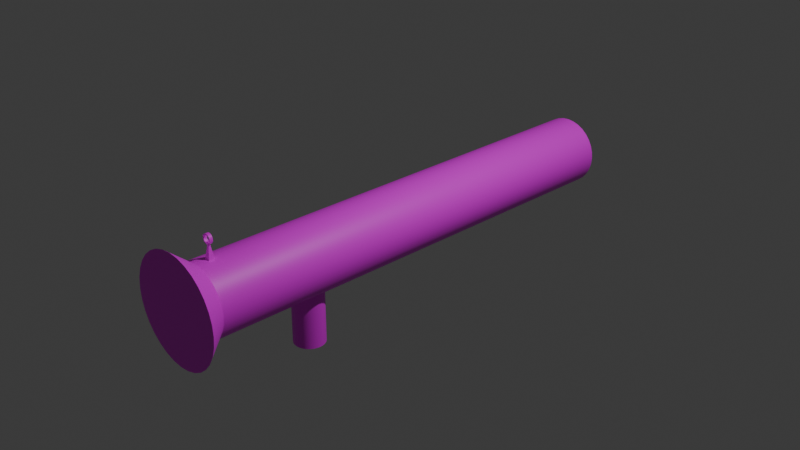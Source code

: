 # Source: launcher.blend  (saved by Blender 4.5.90; exported with 4.5.12 LTS)
import bpy
from mathutils import Matrix  # noqa: F401  (used for matrix-valued properties, if any)

bpy.ops.wm.read_factory_settings(use_empty=True)
scene = bpy.context.scene
scene.name = 'Scene'

# ---- collections
col_collection = bpy.data.collections.new('Collection'); scene.collection.children.link(col_collection)

# ---- images (referenced by path relative to the original .blend; pixels are not part of the script)
import os
ASSET_DIR = os.environ.get("B2B_ASSET_DIR", "")  # directory of the original .blend (textures are referenced by path, not embedded)
HERE = os.path.dirname(os.path.abspath(__file__))  # packed textures are extracted next to this script under _unpacked/

def load_image(name, relpath, width, height, colorspace="sRGB"):
    """Load a texture the original file referenced (path relative to the .blend, or extracted next to this script)."""
    p = next((c for c in (os.path.join(HERE, relpath), os.path.join(ASSET_DIR, relpath)) if relpath and os.path.exists(c)), "")
    if p:
        img = bpy.data.images.load(p, check_existing=True)
        img.name = name
    else:  # same state as the original file: an image datablock whose file is absent (Cycles renders it pink)
        img = bpy.data.images.new(name, width, height)
        img.source = "FILE"
        img.filepath = "//" + (relpath or name)
    img.colorspace_settings.name = colorspace
    return img
img_untitled_002 = load_image('Untitled.002', '', 512, 512, 'sRGB')
img_untitled = load_image('Untitled', '', 1, 1, 'sRGB')

# ---- materials (node trees are filled in below, after node groups)
mat_material_001 = bpy.data.materials.new('Material.001')
mat_material_003 = bpy.data.materials.new('Material.003')

# ---- node groups
ng_smooth_by_angle = bpy.data.node_groups.new('Smooth by Angle', 'GeometryNodeTree')
_s = ng_smooth_by_angle.interface.new_socket(name='Mesh', in_out='OUTPUT', socket_type='NodeSocketGeometry')
_s = ng_smooth_by_angle.interface.new_socket(name='Mesh', in_out='INPUT', socket_type='NodeSocketGeometry')
_s = ng_smooth_by_angle.interface.new_socket(name='Angle', in_out='INPUT', socket_type='NodeSocketFloat')
_s.subtype = 'ANGLE'
_s.default_value = 0.5236
_s.min_value = 0.0
_s.max_value = 3.142
_s.description = 'Maximum face angle for smooth edges'
_s = ng_smooth_by_angle.interface.new_socket(name='Ignore Sharpness', in_out='INPUT', socket_type='NodeSocketBool')
_s.force_non_field = True
ng_smooth_by_angle.description = 'Set the sharpness of mesh edges based on the angle between the neighboring faces'
ng_smooth_by_angle.is_modifier = True
_N = ng_smooth_by_angle.nodes; _L = ng_smooth_by_angle.links
n0 = _N.new('GeometryNodeSetShadeSmooth'); n0.name = 'Set Shade Smooth'; n0.location = (120, -80)
n0.domain = 'EDGE'
n1 = _N.new('GeometryNodeSetShadeSmooth'); n1.name = 'Set Shade Smooth.001'; n1.location = (300, -80)
n2 = _N.new('NodeGroupOutput'); n2.name = 'Group Output'; n2.location = (480, -80)
n3 = _N.new('GeometryNodeInputMeshEdgeAngle'); n3.name = 'Edge Angle'; n3.location = (-440, -240)
n4 = _N.new('NodeGroupInput'); n4.name = 'Group Input'; n4.location = (-80, -80)
n5 = _N.new('GeometryNodeInputEdgeSmooth'); n5.name = 'Is Edge Smooth'; n5.location = (-260, -120)
n6 = _N.new('GeometryNodeInputShadeSmooth'); n6.name = 'Is Shade Smooth'; n6.location = (-440, -397)
n7 = _N.new('FunctionNodeCompare'); n7.name = 'Compare'; n7.location = (-260, -260)
n7.operation = 'LESS_EQUAL'
n7.inputs[6].default_value = (0.0, 0.0, 0.0, 0.0)
n7.inputs[7].default_value = (0.0, 0.0, 0.0, 0.0)
n8 = _N.new('FunctionNodeBooleanMath'); n8.name = 'Boolean Math.001'; n8.location = (-80, -260)
n9 = _N.new('NodeGroupInput'); n9.name = 'Group Input.001'; n9.location = (-440, -329)
n10 = _N.new('NodeGroupInput'); n10.name = 'Group Input.002'; n10.location = (-259, -189)
n11 = _N.new('FunctionNodeBooleanMath'); n11.name = 'Boolean Math'; n11.location = (-80, -149)
n11.operation = 'OR'
n12 = _N.new('FunctionNodeBooleanMath'); n12.name = 'Boolean Math.002'; n12.location = (-260, -380)
n12.operation = 'OR'
n13 = _N.new('NodeGroupInput'); n13.name = 'Group Input.003'; n13.location = (-440, -460)
_L.new(n3.outputs[0], n7.inputs[0])
_L.new(n1.outputs[0], n2.inputs[0])
_L.new(n9.outputs[1], n7.inputs[1])
_L.new(n7.outputs[0], n8.inputs[0])
_L.new(n4.outputs[0], n0.inputs[0])
_L.new(n0.outputs[0], n1.inputs[0])
_L.new(n8.outputs[0], n0.inputs[2])
_L.new(n10.outputs[2], n11.inputs[1])
_L.new(n5.outputs[0], n11.inputs[0])
_L.new(n11.outputs[0], n0.inputs[1])
_L.new(n13.outputs[2], n12.inputs[1])
_L.new(n6.outputs[0], n12.inputs[0])
_L.new(n12.outputs[0], n8.inputs[1])
n2.is_active_output = True

# ---- material node trees
mat_material_001.use_nodes = True; mat_material_001.node_tree.nodes.clear()
_N = mat_material_001.node_tree.nodes; _L = mat_material_001.node_tree.links
n0 = _N.new('ShaderNodeBsdfPrincipled'); n0.name = 'Principled BSDF'; n0.location = (-200, 100)
n1 = _N.new('ShaderNodeOutputMaterial'); n1.name = 'Material Output'; n1.location = (200, 100)
n2 = _N.new('ShaderNodeTexImage'); n2.name = 'Image Texture'; n2.location = (-655, 29)
n2.image = img_untitled_002
_L.new(n0.outputs[0], n1.inputs[0])
_L.new(n2.outputs[0], n0.inputs[0])
n1.is_active_output = True
mat_material_003.use_nodes = True; mat_material_003.node_tree.nodes.clear()
_N = mat_material_003.node_tree.nodes; _L = mat_material_003.node_tree.links
n0 = _N.new('ShaderNodeBsdfPrincipled'); n0.name = 'Principled BSDF'; n0.location = (-200, 100)
n1 = _N.new('ShaderNodeOutputMaterial'); n1.name = 'Material Output'; n1.location = (200, 100)
n2 = _N.new('ShaderNodeTexImage'); n2.name = 'Image Texture'; n2.location = (-694, 65)
n2.image = img_untitled
_L.new(n0.outputs[0], n1.inputs[0])
_L.new(n2.outputs[0], n0.inputs[0])
n1.is_active_output = True

# ---- world
world_world = bpy.data.worlds.new('World'); scene.world = world_world
world_world.use_nodes = True; world_world.node_tree.nodes.clear()
_N = world_world.node_tree.nodes; _L = world_world.node_tree.links
n0 = _N.new('ShaderNodeOutputWorld'); n0.name = 'World Output'; n0.location = (200, 100)
n1 = _N.new('ShaderNodeBackground'); n1.name = 'Background'; n1.location = (-200, 100)
n1.inputs[0].default_value = (0.05088, 0.05088, 0.05088, 1.0)
_L.new(n1.outputs[0], n0.inputs[0])
n0.is_active_output = True
world_world.color = (0.05088, 0.05088, 0.05088)
world_world.sun_shadow_jitter_overblur = 0.0

# ---- cameras
cam_camera = bpy.data.cameras.new('Camera')
cam_camera.clip_end = 100.0
cam_camera.ortho_scale = 7.314

# ---- lights
light_light = bpy.data.lights.new('Light', 'POINT')
light_light.energy = 1000.0
light_light.shadow_soft_size = 0.1

# ---- meshes
me_cylinder = bpy.data.meshes.new('Cylinder')
me_cylinder.from_pydata([(2.801e-08, 1.536, -1.0), (0.0, 1.0, 1.0), (0.2997, 1.507, -1.0), (0.1951, 0.9808, 1.0), (0.5878, 1.419, -1.0), (0.3827, 0.9239, 1.0), (0.8534, 1.277, -1.0), (0.5556, 0.8315, 1.0), (1.086, 1.086, -1.0), (0.7071, 0.7071, 1.0), (1.277, 0.8534, -1.0), (0.8315, 0.5556, 1.0), (1.419, 0.5878, -1.0), (0.9239, 0.3827, 1.0), (1.507, 0.2997, -1.0), (0.9808, 0.1951, 1.0), (1.536, -7.033e-09, -1.0), (1.0, 0.0, 1.0), (1.507, -0.2997, -1.0), (0.9808, -0.1951, 1.0), (1.419, -0.5878, -1.0), (0.9239, -0.3827, 1.0), (1.277, -0.8534, -1.0), (0.8315, -0.5556, 1.0), (1.086, -1.086, -1.0), (0.7071, -0.7071, 1.0), (0.8534, -1.277, -1.0), (0.5556, -0.8315, 1.0), (0.5878, -1.419, -1.0), (0.3827, -0.9239, 1.0), (0.2997, -1.507, -1.0), (0.1951, -0.9808, 1.0), (2.801e-08, -1.536, -1.0), (0.0, -1.0, 1.0), (-0.2997, -1.507, -1.0), (-0.1951, -0.9808, 1.0), (-0.5878, -1.419, -1.0), (-0.3827, -0.9239, 1.0), (-0.8534, -1.277, -1.0), (-0.5556, -0.8315, 1.0), (-1.086, -1.086, -1.0), (-0.7071, -0.7071, 1.0), (-1.277, -0.8534, -1.0), (-0.8315, -0.5556, 1.0), (-1.419, -0.5878, -1.0), (-0.9239, -0.3827, 1.0), (-1.507, -0.2997, -1.0), (-0.9808, -0.1951, 1.0), (-1.536, -7.033e-09, -1.0), (-1.0, 0.0, 1.0), (-1.507, 0.2997, -1.0), (-0.9808, 0.1951, 1.0), (-1.419, 0.5878, -1.0), (-0.9239, 0.3827, 1.0), (-1.277, 0.8534, -1.0), (-0.8315, 0.5556, 1.0), (-1.086, 1.086, -1.0), (-0.7071, 0.7071, 1.0), (-0.8534, 1.277, -1.0), (-0.5556, 0.8315, 1.0), (-0.5878, 1.419, -1.0), (-0.3827, 0.9239, 1.0), (-0.2997, 1.507, -1.0), (-0.1951, 0.9808, 1.0), (0.0, 1.0, -0.9091), (0.1951, 0.9808, -0.9091), (0.3827, 0.9239, -0.9091), (0.5556, 0.8315, -0.9091), (0.7071, 0.7071, -0.9091), (0.8315, 0.5556, -0.9091), (0.9239, 0.3827, -0.9091), (0.9808, 0.1951, -0.9091), (1.0, 0.0, -0.9091), (0.9808, -0.1951, -0.9091), (0.9239, -0.3827, -0.9091), (0.8315, -0.5556, -0.9091), (0.7071, -0.7071, -0.9091), (0.5556, -0.8315, -0.9091), (0.3827, -0.9239, -0.9091), (0.1951, -0.9808, -0.9091), (0.0, -1.0, -0.9091), (-0.1951, -0.9808, -0.9091), (-0.3827, -0.9239, -0.9091), (-0.5556, -0.8315, -0.9091), (-0.7071, -0.7071, -0.9091), (-0.8315, -0.5556, -0.9091), (-0.9239, -0.3827, -0.9091), (-0.9808, -0.1951, -0.9091), (-1.0, 0.0, -0.9091), (-0.9808, 0.1951, -0.9091), (-0.9239, 0.3827, -0.9091), (-0.8315, 0.5556, -0.9091), (-0.7071, 0.7071, -0.9091), (-0.5556, 0.8315, -0.9091), (-0.3827, 0.9239, -0.9091), (-0.1951, 0.9808, -0.9091)], [], [(64, 1, 3, 65), (65, 3, 5, 66), (66, 5, 7, 67), (67, 7, 9, 68), (68, 9, 11, 69), (69, 11, 13, 70), (70, 13, 15, 71), (71, 15, 17, 72), (72, 17, 19, 73), (73, 19, 21, 74), (74, 21, 23, 75), (75, 23, 25, 76), (76, 25, 27, 77), (77, 27, 29, 78), (78, 29, 31, 79), (79, 31, 33, 80), (80, 33, 35, 81), (81, 35, 37, 82), (82, 37, 39, 83), (83, 39, 41, 84), (84, 41, 43, 85), (85, 43, 45, 86), (86, 45, 47, 87), (87, 47, 49, 88), (88, 49, 51, 89), (89, 51, 53, 90), (90, 53, 55, 91), (91, 55, 57, 92), (92, 57, 59, 93), (93, 59, 61, 94), (3, 1, 63, 61, 59, 57, 55, 53, 51, 49, 47, 45, 43, 41, 39, 37, 35, 33, 31, 29, 27, 25, 23, 21, 19, 17, 15, 13, 11, 9, 7, 5), (94, 61, 63, 95), (95, 63, 1, 64), (0, 2, 4, 6, 8, 10, 12, 14, 16, 18, 20, 22, 24, 26, 28, 30, 32, 34, 36, 38, 40, 42, 44, 46, 48, 50, 52, 54, 56, 58, 60, 62), (62, 95, 64, 0), (60, 94, 95, 62), (58, 93, 94, 60), (56, 92, 93, 58), (54, 91, 92, 56), (52, 90, 91, 54), (50, 89, 90, 52), (48, 88, 89, 50), (46, 87, 88, 48), (44, 86, 87, 46), (42, 85, 86, 44), (40, 84, 85, 42), (38, 83, 84, 40), (36, 82, 83, 38), (34, 81, 82, 36), (32, 80, 81, 34), (30, 79, 80, 32), (28, 78, 79, 30), (26, 77, 78, 28), (24, 76, 77, 26), (22, 75, 76, 24), (20, 74, 75, 22), (18, 73, 74, 20), (16, 72, 73, 18), (14, 71, 72, 16), (12, 70, 71, 14), (10, 69, 70, 12), (8, 68, 69, 10), (6, 67, 68, 8), (4, 66, 67, 6), (2, 65, 66, 4), (0, 64, 65, 2)])
me_cylinder.polygons.foreach_set('use_smooth', [True] * 66)
_uv = me_cylinder.uv_layers.new(name='UVMap')
_uv.uv.foreach_set('vector', [1.0, 0.5227, 1.0, 1.0, 0.9688, 1.0, 0.9688, 0.5227, 0.9688, 0.5227, 0.9688, 1.0, 0.9375, 1.0, 0.9375, 0.5227, 0.9375, 0.5227, 0.9375, 1.0, 0.9062, 1.0, 0.9062, 0.5227, 0.9062, 0.5227, 0.9062, 1.0, 0.875, 1.0, 0.875, 0.5227, 0.875, 0.5227, 0.875, 1.0, 0.8438, 1.0, 0.8438, 0.5227, 0.8438, 0.5227, 0.8438, 1.0, 0.8125, 1.0, 0.8125, 0.5227, 0.8125, 0.5227, 0.8125, 1.0, 0.7812, 1.0, 0.7812, 0.5227, 0.7812, 0.5227, 0.7812, 1.0, 0.75, 1.0, 0.75, 0.5227, 0.75, 0.5227, 0.75, 1.0, 0.7188, 1.0, 0.7188, 0.5227, 0.7188, 0.5227, 0.7188, 1.0, 0.6875, 1.0, 0.6875, 0.5227, 0.6875, 0.5227, 0.6875, 1.0, 0.6562, 1.0, 0.6562, 0.5227, 0.6562, 0.5227, 0.6562, 1.0, 0.625, 1.0, 0.625, 0.5227, 0.625, 0.5227, 0.625, 1.0, 0.5938, 1.0, 0.5938, 0.5227, 0.5938, 0.5227, 0.5938, 1.0, 0.5625, 1.0, 0.5625, 0.5227, 0.5625, 0.5227, 0.5625, 1.0, 0.5312, 1.0, 0.5312, 0.5227, 0.5312, 0.5227, 0.5312, 1.0, 0.5, 1.0, 0.5, 0.5227, 0.5, 0.5227, 0.5, 1.0, 0.4688, 1.0, 0.4688, 0.5227, 0.4688, 0.5227, 0.4688, 1.0, 0.4375, 1.0, 0.4375, 0.5227, 0.4375, 0.5227, 0.4375, 1.0, 0.4062, 1.0, 0.4062, 0.5227, 0.4062, 0.5227, 0.4062, 1.0, 0.375, 1.0, 0.375, 0.5227, 0.375, 0.5227, 0.375, 1.0, 0.3438, 1.0, 0.3438, 0.5227, 0.3438, 0.5227, 0.3438, 1.0, 0.3125, 1.0, 0.3125, 0.5227, 0.3125, 0.5227, 0.3125, 1.0, 0.2812, 1.0, 0.2812, 0.5227, 0.2812, 0.5227, 0.2812, 1.0, 0.25, 1.0, 0.25, 0.5227, 0.25, 0.5227, 0.25, 1.0, 0.2188, 1.0, 0.2188, 0.5227, 0.2188, 0.5227, 0.2188, 1.0, 0.1875, 1.0, 0.1875, 0.5227, 0.1875, 0.5227, 0.1875, 1.0, 0.1562, 1.0, 0.1562, 0.5227, 0.1562, 0.5227, 0.1562, 1.0, 0.125, 1.0, 0.125, 0.5227, 0.125, 0.5227, 0.125, 1.0, 0.09375, 1.0, 0.09375, 0.5227, 0.09375, 0.5227, 0.09375, 1.0, 0.0625, 1.0, 0.0625, 0.5227, 0.2968, 0.4854, 0.25, 0.49, 0.2032, 0.4854, 0.1582, 0.4717, 0.1167, 0.4496, 0.08029, 0.4197, 0.05045, 0.3833, 0.02827, 0.3418, 0.01461, 0.2968, 0.01, 0.25, 0.01461, 0.2032, 0.02827, 0.1582, 0.05045, 0.1167, 0.08029, 0.08029, 0.1167, 0.05045, 0.1582, 0.02827, 0.2032, 0.01461, 0.25, 0.01, 0.2968, 0.01461, 0.3418, 0.02827, 0.3833, 0.05045, 0.4197, 0.08029, 0.4496, 0.1167, 0.4717, 0.1582, 0.4854, 0.2032, 0.49, 0.25, 0.4854, 0.2968, 0.4717, 0.3418, 0.4496, 0.3833, 0.4197, 0.4197, 0.3833, 0.4496, 0.3418, 0.4717, 0.0625, 0.5227, 0.0625, 1.0, 0.03125, 1.0, 0.03125, 0.5227, 0.03125, 0.5227, 0.03125, 1.0, 0.0, 1.0, 0.0, 0.5227, 0.75, 0.49, 0.7968, 0.4854, 0.8418, 0.4717, 0.8833, 0.4496, 0.9197, 0.4197, 0.9496, 0.3833, 0.9717, 0.3418, 0.9854, 0.2968, 0.99, 0.25, 0.9854, 0.2032, 0.9717, 0.1582, 0.9496, 0.1167, 0.9197, 0.08029, 0.8833, 0.05045, 0.8418, 0.02827, 0.7968, 0.01461, 0.75, 0.01, 0.7032, 0.01461, 0.6582, 0.02827, 0.6167, 0.05045, 0.5803, 0.08029, 0.5504, 0.1167, 0.5283, 0.1582, 0.5146, 0.2032, 0.51, 0.25, 0.5146, 0.2968, 0.5283, 0.3418, 0.5504, 0.3833, 0.5803, 0.4197, 0.6167, 0.4496, 0.6582, 0.4717, 0.7032, 0.4854, 0.03125, 0.5, 0.03125, 0.5227, 0.0, 0.5227, 0.0, 0.5, 0.0625, 0.5, 0.0625, 0.5227, 0.03125, 0.5227, 0.03125, 0.5, 0.09375, 0.5, 0.09375, 0.5227, 0.0625, 0.5227, 0.0625, 0.5, 0.125, 0.5, 0.125, 0.5227, 0.09375, 0.5227, 0.09375, 0.5, 0.1562, 0.5, 0.1562, 0.5227, 0.125, 0.5227, 0.125, 0.5, 0.1875, 0.5, 0.1875, 0.5227, 0.1562, 0.5227, 0.1562, 0.5, 0.2188, 0.5, 0.2188, 0.5227, 0.1875, 0.5227, 0.1875, 0.5, 0.25, 0.5, 0.25, 0.5227, 0.2188, 0.5227, 0.2188, 0.5, 0.2812, 0.5, 0.2812, 0.5227, 0.25, 0.5227, 0.25, 0.5, 0.3125, 0.5, 0.3125, 0.5227, 0.2812, 0.5227, 0.2812, 0.5, 0.3438, 0.5, 0.3438, 0.5227, 0.3125, 0.5227, 0.3125, 0.5, 0.375, 0.5, 0.375, 0.5227, 0.3438, 0.5227, 0.3438, 0.5, 0.4062, 0.5, 0.4062, 0.5227, 0.375, 0.5227, 0.375, 0.5, 0.4375, 0.5, 0.4375, 0.5227, 0.4062, 0.5227, 0.4062, 0.5, 0.4688, 0.5, 0.4688, 0.5227, 0.4375, 0.5227, 0.4375, 0.5, 0.5, 0.5, 0.5, 0.5227, 0.4688, 0.5227, 0.4688, 0.5, 0.5312, 0.5, 0.5312, 0.5227, 0.5, 0.5227, 0.5, 0.5, 0.5625, 0.5, 0.5625, 0.5227, 0.5312, 0.5227, 0.5312, 0.5, 0.5938, 0.5, 0.5938, 0.5227, 0.5625, 0.5227, 0.5625, 0.5, 0.625, 0.5, 0.625, 0.5227, 0.5938, 0.5227, 0.5938, 0.5, 0.6562, 0.5, 0.6562, 0.5227, 0.625, 0.5227, 0.625, 0.5, 0.6875, 0.5, 0.6875, 0.5227, 0.6562, 0.5227, 0.6562, 0.5, 0.7188, 0.5, 0.7188, 0.5227, 0.6875, 0.5227, 0.6875, 0.5, 0.75, 0.5, 0.75, 0.5227, 0.7188, 0.5227, 0.7188, 0.5, 0.7812, 0.5, 0.7812, 0.5227, 0.75, 0.5227, 0.75, 0.5, 0.8125, 0.5, 0.8125, 0.5227, 0.7812, 0.5227, 0.7812, 0.5, 0.8438, 0.5, 0.8438, 0.5227, 0.8125, 0.5227, 0.8125, 0.5, 0.875, 0.5, 0.875, 0.5227, 0.8438, 0.5227, 0.8438, 0.5, 0.9062, 0.5, 0.9062, 0.5227, 0.875, 0.5227, 0.875, 0.5, 0.9375, 0.5, 0.9375, 0.5227, 0.9062, 0.5227, 0.9062, 0.5, 0.9688, 0.5, 0.9688, 0.5227, 0.9375, 0.5227, 0.9375, 0.5, 1.0, 0.5, 1.0, 0.5227, 0.9688, 0.5227, 0.9688, 0.5])
me_cylinder.materials.append(mat_material_001)
me_cylinder.update()
me_cube_001 = bpy.data.meshes.new('Cube.001')
me_cube_001.from_pydata([(-1.0, -1.0, -1.0), (0.0, 0.0, 1.0), (-1.0, 1.0, -1.0), (1.0, -1.0, -1.0), (1.0, 1.0, -1.0)], [], [(0, 1, 2), (2, 1, 4), (4, 1, 3), (3, 1, 0), (2, 4, 3, 0)])
_uv = me_cube_001.uv_layers.new(name='UVMap')
_uv.uv.foreach_set('vector', [0.375, 0.0, 0.625, 0.25, 0.375, 0.25, 0.375, 0.25, 0.625, 0.5, 0.375, 0.5, 0.375, 0.5, 0.625, 0.75, 0.375, 0.75, 0.375, 0.75, 0.625, 1.0, 0.375, 1.0, 0.125, 0.5, 0.375, 0.5, 0.375, 0.75, 0.125, 0.75])
me_cube_001.materials.append(mat_material_003)
me_cube_001.update()
me_cylinder_001 = bpy.data.meshes.new('Cylinder.001')
me_cylinder_001.from_pydata([(0.0, 1.0, 1.0), (0.1951, 0.9808, 1.0), (0.3827, 0.9239, 1.0), (0.5556, 0.8315, 1.0), (0.7071, 0.7071, 1.0), (0.8315, 0.5556, 1.0), (0.9239, 0.3827, 1.0), (0.9808, 0.1951, 1.0), (1.0, 0.0, 1.0), (0.9808, -0.1951, 1.0), (0.9239, -0.3827, 1.0), (0.8315, -0.5556, 1.0), (0.7071, -0.7071, 1.0), (0.5556, -0.8315, 1.0), (0.3827, -0.9239, 1.0), (0.1951, -0.9808, 1.0), (0.0, -1.0, 1.0), (-0.1951, -0.9808, 1.0), (-0.3827, -0.9239, 1.0), (-0.5556, -0.8315, 1.0), (-0.7071, -0.7071, 1.0), (-0.8315, -0.5556, 1.0), (-0.9239, -0.3827, 1.0), (-0.9808, -0.1951, 1.0), (-1.0, 0.0, 1.0), (-0.9808, 0.1951, 1.0), (-0.9239, 0.3827, 1.0), (-0.8315, 0.5556, 1.0), (-0.7071, 0.7071, 1.0), (-0.5556, 0.8315, 1.0), (-0.3827, 0.9239, 1.0), (-0.1951, 0.9808, 1.0), (0.1592, 0.8003, 1.0), (0.0, 0.816, 1.0), (0.3123, 0.7539, 1.0), (0.4534, 0.6785, 1.0), (0.577, 0.577, 1.0), (0.6785, 0.4534, 1.0), (0.7539, 0.3123, 1.0), (0.8003, 0.1592, 1.0), (0.816, 0.0, 1.0), (0.8003, -0.1592, 1.0), (0.7539, -0.3123, 1.0), (0.6785, -0.4534, 1.0), (0.577, -0.577, 1.0), (0.4534, -0.6785, 1.0), (0.3123, -0.7539, 1.0), (0.1592, -0.8003, 1.0), (0.0, -0.816, 1.0), (-0.1592, -0.8003, 1.0), (-0.3123, -0.7539, 1.0), (-0.4534, -0.6785, 1.0), (-0.577, -0.577, 1.0), (-0.6785, -0.4534, 1.0), (-0.7539, -0.3123, 1.0), (-0.8003, -0.1592, 1.0), (-0.816, 0.0, 1.0), (-0.8003, 0.1592, 1.0), (-0.7539, 0.3123, 1.0), (-0.6785, 0.4534, 1.0), (-0.577, 0.577, 1.0), (-0.4534, 0.6785, 1.0), (-0.3123, 0.7539, 1.0), (-0.1592, 0.8003, 1.0), (0.1592, 0.8003, -1.445), (0.0, 0.816, -1.445), (0.3123, 0.7539, -1.445), (0.4534, 0.6785, -1.445), (0.577, 0.577, -1.445), (0.6785, 0.4534, -1.445), (0.7539, 0.3123, -1.445), (0.8003, 0.1592, -1.445), (0.816, 0.0, -1.445), (0.8003, -0.1592, -1.445), (0.7539, -0.3123, -1.445), (0.6785, -0.4534, -1.445), (0.577, -0.577, -1.445), (0.4534, -0.6785, -1.445), (0.3123, -0.7539, -1.445), (0.1592, -0.8003, -1.445), (0.0, -0.816, -1.445), (-0.1592, -0.8003, -1.445), (-0.3123, -0.7539, -1.445), (-0.4534, -0.6785, -1.445), (-0.577, -0.577, -1.445), (-0.6785, -0.4534, -1.445), (-0.7539, -0.3123, -1.445), (-0.8003, -0.1592, -1.445), (-0.816, 0.0, -1.445), (-0.8003, 0.1592, -1.445), (-0.7539, 0.3123, -1.445), (-0.6785, 0.4534, -1.445), (-0.577, 0.577, -1.445), (-0.4534, 0.6785, -1.445), (-0.3123, 0.7539, -1.445), (-0.1592, 0.8003, -1.445), (0.1951, 0.9808, -1.445), (0.0, 1.0, -1.445), (0.3827, 0.9239, -1.445), (0.5556, 0.8315, -1.445), (0.7071, 0.7071, -1.445), (0.8315, 0.5556, -1.445), (0.9239, 0.3827, -1.445), (0.9808, 0.1951, -1.445), (1.0, 0.0, -1.445), (0.9808, -0.1951, -1.445), (0.9239, -0.3827, -1.445), (0.8315, -0.5556, -1.445), (0.7071, -0.7071, -1.445), (0.5556, -0.8315, -1.445), (0.3827, -0.9239, -1.445), (0.1951, -0.9808, -1.445), (0.0, -1.0, -1.445), (-0.1951, -0.9808, -1.445), (-0.3827, -0.9239, -1.445), (-0.5556, -0.8315, -1.445), (-0.7071, -0.7071, -1.445), (-0.8315, -0.5556, -1.445), (-0.9239, -0.3827, -1.445), (-0.9808, -0.1951, -1.445), (-1.0, 0.0, -1.445), (-0.9808, 0.1951, -1.445), (-0.9239, 0.3827, -1.445), (-0.8315, 0.5556, -1.445), (-0.7071, 0.7071, -1.445), (-0.5556, 0.8315, -1.445), (-0.3827, 0.9239, -1.445), (-0.1951, 0.9808, -1.445)], [], [(33, 0, 1, 32), (32, 1, 2, 34), (34, 2, 3, 35), (35, 3, 4, 36), (36, 4, 5, 37), (37, 5, 6, 38), (38, 6, 7, 39), (39, 7, 8, 40), (40, 8, 9, 41), (41, 9, 10, 42), (42, 10, 11, 43), (43, 11, 12, 44), (44, 12, 13, 45), (45, 13, 14, 46), (46, 14, 15, 47), (47, 15, 16, 48), (48, 16, 17, 49), (49, 17, 18, 50), (50, 18, 19, 51), (51, 19, 20, 52), (52, 20, 21, 53), (53, 21, 22, 54), (54, 22, 23, 55), (55, 23, 24, 56), (56, 24, 25, 57), (57, 25, 26, 58), (58, 26, 27, 59), (59, 27, 28, 60), (60, 28, 29, 61), (61, 29, 30, 62), (62, 30, 31, 63), (63, 31, 0, 33), (65, 64, 96, 97), (64, 66, 98, 96), (66, 67, 99, 98), (67, 68, 100, 99), (68, 69, 101, 100), (69, 70, 102, 101), (70, 71, 103, 102), (71, 72, 104, 103), (72, 73, 105, 104), (73, 74, 106, 105), (74, 75, 107, 106), (75, 76, 108, 107), (76, 77, 109, 108), (77, 78, 110, 109), (78, 79, 111, 110), (79, 80, 112, 111), (80, 81, 113, 112), (81, 82, 114, 113), (82, 83, 115, 114), (83, 84, 116, 115), (84, 85, 117, 116), (85, 86, 118, 117), (86, 87, 119, 118), (87, 88, 120, 119), (88, 89, 121, 120), (89, 90, 122, 121), (90, 91, 123, 122), (91, 92, 124, 123), (92, 93, 125, 124), (93, 94, 126, 125), (94, 95, 127, 126), (95, 65, 97, 127), (7, 6, 102, 103), (44, 45, 77, 76), (8, 7, 103, 104), (45, 46, 78, 77), (9, 8, 104, 105), (46, 47, 79, 78), (10, 9, 105, 106), (47, 48, 80, 79), (11, 10, 106, 107), (48, 49, 81, 80), (12, 11, 107, 108), (49, 50, 82, 81), (13, 12, 108, 109), (50, 51, 83, 82), (14, 13, 109, 110), (51, 52, 84, 83), (15, 14, 110, 111), (52, 53, 85, 84), (16, 15, 111, 112), (53, 54, 86, 85), (17, 16, 112, 113), (54, 55, 87, 86), (18, 17, 113, 114), (55, 56, 88, 87), (19, 18, 114, 115), (56, 57, 89, 88), (20, 19, 115, 116), (57, 58, 90, 89), (21, 20, 116, 117), (58, 59, 91, 90), (33, 32, 64, 65), (22, 21, 117, 118), (59, 60, 92, 91), (32, 34, 66, 64), (23, 22, 118, 119), (60, 61, 93, 92), (34, 35, 67, 66), (24, 23, 119, 120), (61, 62, 94, 93), (35, 36, 68, 67), (25, 24, 120, 121), (62, 63, 95, 94), (36, 37, 69, 68), (26, 25, 121, 122), (63, 33, 65, 95), (37, 38, 70, 69), (27, 26, 122, 123), (1, 0, 97, 96), (38, 39, 71, 70), (28, 27, 123, 124), (2, 1, 96, 98), (39, 40, 72, 71), (29, 28, 124, 125), (3, 2, 98, 99), (40, 41, 73, 72), (30, 29, 125, 126), (4, 3, 99, 100), (41, 42, 74, 73), (31, 30, 126, 127), (5, 4, 100, 101), (42, 43, 75, 74), (0, 31, 127, 97), (6, 5, 101, 102), (43, 44, 76, 75)])
_uv = me_cylinder_001.uv_layers.new(name='UVMap')
_uv.uv.foreach_set('vector', [0.25, 0.4458, 0.25, 0.49, 0.2968, 0.4854, 0.2882, 0.4421, 0.2882, 0.4421, 0.2968, 0.4854, 0.3418, 0.4717, 0.3249, 0.4309, 0.3249, 0.4309, 0.3418, 0.4717, 0.3833, 0.4496, 0.3588, 0.4128, 0.3588, 0.4128, 0.3833, 0.4496, 0.4197, 0.4197, 0.3885, 0.3885, 0.3885, 0.3885, 0.4197, 0.4197, 0.4496, 0.3833, 0.4128, 0.3588, 0.4128, 0.3588, 0.4496, 0.3833, 0.4717, 0.3418, 0.4309, 0.3249, 0.4309, 0.3249, 0.4717, 0.3418, 0.4854, 0.2968, 0.4421, 0.2882, 0.4421, 0.2882, 0.4854, 0.2968, 0.49, 0.25, 0.4458, 0.25, 0.4458, 0.25, 0.49, 0.25, 0.4854, 0.2032, 0.4421, 0.2118, 0.4421, 0.2118, 0.4854, 0.2032, 0.4717, 0.1582, 0.4309, 0.1751, 0.4309, 0.1751, 0.4717, 0.1582, 0.4496, 0.1167, 0.4128, 0.1412, 0.4128, 0.1412, 0.4496, 0.1167, 0.4197, 0.08029, 0.3885, 0.1115, 0.3885, 0.1115, 0.4197, 0.08029, 0.3833, 0.05045, 0.3588, 0.08716, 0.3588, 0.08716, 0.3833, 0.05045, 0.3418, 0.02827, 0.3249, 0.06906, 0.3249, 0.06906, 0.3418, 0.02827, 0.2968, 0.01461, 0.2882, 0.05792, 0.2882, 0.05792, 0.2968, 0.01461, 0.25, 0.01, 0.25, 0.05415, 0.25, 0.05415, 0.25, 0.01, 0.2032, 0.01461, 0.2118, 0.05792, 0.2118, 0.05792, 0.2032, 0.01461, 0.1582, 0.02827, 0.1751, 0.06906, 0.1751, 0.06906, 0.1582, 0.02827, 0.1167, 0.05045, 0.1412, 0.08716, 0.1412, 0.08716, 0.1167, 0.05045, 0.08029, 0.08029, 0.1115, 0.1115, 0.1115, 0.1115, 0.08029, 0.08029, 0.05045, 0.1167, 0.08716, 0.1412, 0.08716, 0.1412, 0.05045, 0.1167, 0.02827, 0.1582, 0.06906, 0.1751, 0.06906, 0.1751, 0.02827, 0.1582, 0.01461, 0.2032, 0.05792, 0.2118, 0.05792, 0.2118, 0.01461, 0.2032, 0.01, 0.25, 0.05415, 0.25, 0.05415, 0.25, 0.01, 0.25, 0.01461, 0.2968, 0.05792, 0.2882, 0.05792, 0.2882, 0.01461, 0.2968, 0.02827, 0.3418, 0.06906, 0.3249, 0.06906, 0.3249, 0.02827, 0.3418, 0.05045, 0.3833, 0.08716, 0.3588, 0.08716, 0.3588, 0.05045, 0.3833, 0.08029, 0.4197, 0.1115, 0.3885, 0.1115, 0.3885, 0.08029, 0.4197, 0.1167, 0.4496, 0.1412, 0.4128, 0.1412, 0.4128, 0.1167, 0.4496, 0.1582, 0.4717, 0.1751, 0.4309, 0.1751, 0.4309, 0.1582, 0.4717, 0.2032, 0.4854, 0.2118, 0.4421, 0.2118, 0.4421, 0.2032, 0.4854, 0.25, 0.49, 0.25, 0.4458, 0.25, 0.4458, 0.2882, 0.4421, 0.2968, 0.4854, 0.25, 0.49, 0.2882, 0.4421, 0.3249, 0.4309, 0.3418, 0.4717, 0.2968, 0.4854, 0.3249, 0.4309, 0.3588, 0.4128, 0.3833, 0.4496, 0.3418, 0.4717, 0.3588, 0.4128, 0.3885, 0.3885, 0.4197, 0.4197, 0.3833, 0.4496, 0.3885, 0.3885, 0.4128, 0.3588, 0.4496, 0.3833, 0.4197, 0.4197, 0.4128, 0.3588, 0.4309, 0.3249, 0.4717, 0.3418, 0.4496, 0.3833, 0.4309, 0.3249, 0.4421, 0.2882, 0.4854, 0.2968, 0.4717, 0.3418, 0.4421, 0.2882, 0.4458, 0.25, 0.49, 0.25, 0.4854, 0.2968, 0.4458, 0.25, 0.4421, 0.2118, 0.4854, 0.2032, 0.49, 0.25, 0.4421, 0.2118, 0.4309, 0.1751, 0.4717, 0.1582, 0.4854, 0.2032, 0.4309, 0.1751, 0.4128, 0.1412, 0.4496, 0.1167, 0.4717, 0.1582, 0.4128, 0.1412, 0.3885, 0.1115, 0.4197, 0.08029, 0.4496, 0.1167, 0.3885, 0.1115, 0.3588, 0.08716, 0.3833, 0.05045, 0.4197, 0.08029, 0.3588, 0.08716, 0.3249, 0.06906, 0.3418, 0.02827, 0.3833, 0.05045, 0.3249, 0.06906, 0.2882, 0.05792, 0.2968, 0.01461, 0.3418, 0.02827, 0.2882, 0.05792, 0.25, 0.05415, 0.25, 0.01, 0.2968, 0.01461, 0.25, 0.05415, 0.2118, 0.05792, 0.2032, 0.01461, 0.25, 0.01, 0.2118, 0.05792, 0.1751, 0.06906, 0.1582, 0.02827, 0.2032, 0.01461, 0.1751, 0.06906, 0.1412, 0.08716, 0.1167, 0.05045, 0.1582, 0.02827, 0.1412, 0.08716, 0.1115, 0.1115, 0.08029, 0.08029, 0.1167, 0.05045, 0.1115, 0.1115, 0.08716, 0.1412, 0.05045, 0.1167, 0.08029, 0.08029, 0.08716, 0.1412, 0.06906, 0.1751, 0.02827, 0.1582, 0.05045, 0.1167, 0.06906, 0.1751, 0.05792, 0.2118, 0.01461, 0.2032, 0.02827, 0.1582, 0.05792, 0.2118, 0.05415, 0.25, 0.01, 0.25, 0.01461, 0.2032, 0.05415, 0.25, 0.05792, 0.2882, 0.01461, 0.2968, 0.01, 0.25, 0.05792, 0.2882, 0.06906, 0.3249, 0.02827, 0.3418, 0.01461, 0.2968, 0.06906, 0.3249, 0.08716, 0.3588, 0.05045, 0.3833, 0.02827, 0.3418, 0.08716, 0.3588, 0.1115, 0.3885, 0.08029, 0.4197, 0.05045, 0.3833, 0.1115, 0.3885, 0.1412, 0.4128, 0.1167, 0.4496, 0.08029, 0.4197, 0.1412, 0.4128, 0.1751, 0.4309, 0.1582, 0.4717, 0.1167, 0.4496, 0.1751, 0.4309, 0.2118, 0.4421, 0.2032, 0.4854, 0.1582, 0.4717, 0.2118, 0.4421, 0.25, 0.4458, 0.25, 0.49, 0.2032, 0.4854, 0.4854, 0.2968, 0.4717, 0.3418, 0.4717, 0.3418, 0.4854, 0.2968, 0.3885, 0.1115, 0.3588, 0.08716, 0.3588, 0.08716, 0.3885, 0.1115, 0.49, 0.25, 0.4854, 0.2968, 0.4854, 0.2968, 0.49, 0.25, 0.3588, 0.08716, 0.3249, 0.06906, 0.3249, 0.06906, 0.3588, 0.08716, 0.4854, 0.2032, 0.49, 0.25, 0.49, 0.25, 0.4854, 0.2032, 0.3249, 0.06906, 0.2882, 0.05792, 0.2882, 0.05792, 0.3249, 0.06906, 0.4717, 0.1582, 0.4854, 0.2032, 0.4854, 0.2032, 0.4717, 0.1582, 0.2882, 0.05792, 0.25, 0.05415, 0.25, 0.05415, 0.2882, 0.05792, 0.4496, 0.1167, 0.4717, 0.1582, 0.4717, 0.1582, 0.4496, 0.1167, 0.25, 0.05415, 0.2118, 0.05792, 0.2118, 0.05792, 0.25, 0.05415, 0.4197, 0.08029, 0.4496, 0.1167, 0.4496, 0.1167, 0.4197, 0.08029, 0.2118, 0.05792, 0.1751, 0.06906, 0.1751, 0.06906, 0.2118, 0.05792, 0.3833, 0.05045, 0.4197, 0.08029, 0.4197, 0.08029, 0.3833, 0.05045, 0.1751, 0.06906, 0.1412, 0.08716, 0.1412, 0.08716, 0.1751, 0.06906, 0.3418, 0.02827, 0.3833, 0.05045, 0.3833, 0.05045, 0.3418, 0.02827, 0.1412, 0.08716, 0.1115, 0.1115, 0.1115, 0.1115, 0.1412, 0.08716, 0.2968, 0.01461, 0.3418, 0.02827, 0.3418, 0.02827, 0.2968, 0.01461, 0.1115, 0.1115, 0.08716, 0.1412, 0.08716, 0.1412, 0.1115, 0.1115, 0.25, 0.01, 0.2968, 0.01461, 0.2968, 0.01461, 0.25, 0.01, 0.08716, 0.1412, 0.06906, 0.1751, 0.06906, 0.1751, 0.08716, 0.1412, 0.2032, 0.01461, 0.25, 0.01, 0.25, 0.01, 0.2032, 0.01461, 0.06906, 0.1751, 0.05792, 0.2118, 0.05792, 0.2118, 0.06906, 0.1751, 0.1582, 0.02827, 0.2032, 0.01461, 0.2032, 0.01461, 0.1582, 0.02827, 0.05792, 0.2118, 0.05415, 0.25, 0.05415, 0.25, 0.05792, 0.2118, 0.1167, 0.05045, 0.1582, 0.02827, 0.1582, 0.02827, 0.1167, 0.05045, 0.05415, 0.25, 0.05792, 0.2882, 0.05792, 0.2882, 0.05415, 0.25, 0.08029, 0.08029, 0.1167, 0.05045, 0.1167, 0.05045, 0.08029, 0.08029, 0.05792, 0.2882, 0.06906, 0.3249, 0.06906, 0.3249, 0.05792, 0.2882, 0.05045, 0.1167, 0.08029, 0.08029, 0.08029, 0.08029, 0.05045, 0.1167, 0.06906, 0.3249, 0.08716, 0.3588, 0.08716, 0.3588, 0.06906, 0.3249, 0.25, 0.4458, 0.2882, 0.4421, 0.2882, 0.4421, 0.25, 0.4458, 0.02827, 0.1582, 0.05045, 0.1167, 0.05045, 0.1167, 0.02827, 0.1582, 0.08716, 0.3588, 0.1115, 0.3885, 0.1115, 0.3885, 0.08716, 0.3588, 0.2882, 0.4421, 0.3249, 0.4309, 0.3249, 0.4309, 0.2882, 0.4421, 0.01461, 0.2032, 0.02827, 0.1582, 0.02827, 0.1582, 0.01461, 0.2032, 0.1115, 0.3885, 0.1412, 0.4128, 0.1412, 0.4128, 0.1115, 0.3885, 0.3249, 0.4309, 0.3588, 0.4128, 0.3588, 0.4128, 0.3249, 0.4309, 0.01, 0.25, 0.01461, 0.2032, 0.01461, 0.2032, 0.01, 0.25, 0.1412, 0.4128, 0.1751, 0.4309, 0.1751, 0.4309, 0.1412, 0.4128, 0.3588, 0.4128, 0.3885, 0.3885, 0.3885, 0.3885, 0.3588, 0.4128, 0.01461, 0.2968, 0.01, 0.25, 0.01, 0.25, 0.01461, 0.2968, 0.1751, 0.4309, 0.2118, 0.4421, 0.2118, 0.4421, 0.1751, 0.4309, 0.3885, 0.3885, 0.4128, 0.3588, 0.4128, 0.3588, 0.3885, 0.3885, 0.02827, 0.3418, 0.01461, 0.2968, 0.01461, 0.2968, 0.02827, 0.3418, 0.2118, 0.4421, 0.25, 0.4458, 0.25, 0.4458, 0.2118, 0.4421, 0.4128, 0.3588, 0.4309, 0.3249, 0.4309, 0.3249, 0.4128, 0.3588, 0.05045, 0.3833, 0.02827, 0.3418, 0.02827, 0.3418, 0.05045, 0.3833, 0.2968, 0.4854, 0.25, 0.49, 0.25, 0.49, 0.2968, 0.4854, 0.4309, 0.3249, 0.4421, 0.2882, 0.4421, 0.2882, 0.4309, 0.3249, 0.08029, 0.4197, 0.05045, 0.3833, 0.05045, 0.3833, 0.08029, 0.4197, 0.3418, 0.4717, 0.2968, 0.4854, 0.2968, 0.4854, 0.3418, 0.4717, 0.4421, 0.2882, 0.4458, 0.25, 0.4458, 0.25, 0.4421, 0.2882, 0.1167, 0.4496, 0.08029, 0.4197, 0.08029, 0.4197, 0.1167, 0.4496, 0.3833, 0.4496, 0.3418, 0.4717, 0.3418, 0.4717, 0.3833, 0.4496, 0.4458, 0.25, 0.4421, 0.2118, 0.4421, 0.2118, 0.4458, 0.25, 0.1582, 0.4717, 0.1167, 0.4496, 0.1167, 0.4496, 0.1582, 0.4717, 0.4197, 0.4197, 0.3833, 0.4496, 0.3833, 0.4496, 0.4197, 0.4197, 0.4421, 0.2118, 0.4309, 0.1751, 0.4309, 0.1751, 0.4421, 0.2118, 0.2032, 0.4854, 0.1582, 0.4717, 0.1582, 0.4717, 0.2032, 0.4854, 0.4496, 0.3833, 0.4197, 0.4197, 0.4197, 0.4197, 0.4496, 0.3833, 0.4309, 0.1751, 0.4128, 0.1412, 0.4128, 0.1412, 0.4309, 0.1751, 0.25, 0.49, 0.2032, 0.4854, 0.2032, 0.4854, 0.25, 0.49, 0.4717, 0.3418, 0.4496, 0.3833, 0.4496, 0.3833, 0.4717, 0.3418, 0.4128, 0.1412, 0.3885, 0.1115, 0.3885, 0.1115, 0.4128, 0.1412])
me_cylinder_001.materials.append(mat_material_003)
me_cylinder_001.update()
me_cylinder_002 = bpy.data.meshes.new('Cylinder.002')
me_cylinder_002.from_pydata([(0.0, 1.0, -1.0), (0.0, 1.0, 1.0), (0.1951, 0.9808, -1.0), (0.1951, 0.9808, 1.0), (0.3827, 0.9239, -1.0), (0.3827, 0.9239, 1.0), (0.5556, 0.8315, -1.0), (0.5556, 0.8315, 1.0), (0.7071, 0.7071, -1.0), (0.7071, 0.7071, 1.0), (0.8315, 0.5556, -1.0), (0.8315, 0.5556, 1.0), (0.9239, 0.3827, -1.0), (0.9239, 0.3827, 1.0), (0.9808, 0.1951, -1.0), (0.9808, 0.1951, 1.0), (1.0, 0.0, -1.0), (1.0, 0.0, 1.0), (0.9808, -0.1951, -1.0), (0.9808, -0.1951, 1.0), (0.9239, -0.3827, -1.0), (0.9239, -0.3827, 1.0), (0.8315, -0.5556, -1.0), (0.8315, -0.5556, 1.0), (0.7071, -0.7071, -1.0), (0.7071, -0.7071, 1.0), (0.5556, -0.8315, -1.0), (0.5556, -0.8315, 1.0), (0.3827, -0.9239, -1.0), (0.3827, -0.9239, 1.0), (0.1951, -0.9808, -1.0), (0.1951, -0.9808, 1.0), (0.0, -1.0, -1.0), (0.0, -1.0, 1.0), (-0.1951, -0.9808, -1.0), (-0.1951, -0.9808, 1.0), (-0.3827, -0.9239, -1.0), (-0.3827, -0.9239, 1.0), (-0.5556, -0.8315, -1.0), (-0.5556, -0.8315, 1.0), (-0.7071, -0.7071, -1.0), (-0.7071, -0.7071, 1.0), (-0.8315, -0.5556, -1.0), (-0.8315, -0.5556, 1.0), (-0.9239, -0.3827, -1.0), (-0.9239, -0.3827, 1.0), (-0.9808, -0.1951, -1.0), (-0.9808, -0.1951, 1.0), (-1.0, 0.0, -1.0), (-1.0, 0.0, 1.0), (-0.9808, 0.1951, -1.0), (-0.9808, 0.1951, 1.0), (-0.9239, 0.3827, -1.0), (-0.9239, 0.3827, 1.0), (-0.8315, 0.5556, -1.0), (-0.8315, 0.5556, 1.0), (-0.7071, 0.7071, -1.0), (-0.7071, 0.7071, 1.0), (-0.5556, 0.8315, -1.0), (-0.5556, 0.8315, 1.0), (-0.3827, 0.9239, -1.0), (-0.3827, 0.9239, 1.0), (-0.1951, 0.9808, -1.0), (-0.1951, 0.9808, 1.0)], [], [(0, 1, 3, 2), (2, 3, 5, 4), (4, 5, 7, 6), (6, 7, 9, 8), (8, 9, 11, 10), (10, 11, 13, 12), (12, 13, 15, 14), (14, 15, 17, 16), (16, 17, 19, 18), (18, 19, 21, 20), (20, 21, 23, 22), (22, 23, 25, 24), (24, 25, 27, 26), (26, 27, 29, 28), (28, 29, 31, 30), (30, 31, 33, 32), (32, 33, 35, 34), (34, 35, 37, 36), (36, 37, 39, 38), (38, 39, 41, 40), (40, 41, 43, 42), (42, 43, 45, 44), (44, 45, 47, 46), (46, 47, 49, 48), (48, 49, 51, 50), (50, 51, 53, 52), (52, 53, 55, 54), (54, 55, 57, 56), (56, 57, 59, 58), (58, 59, 61, 60), (3, 1, 63, 61, 59, 57, 55, 53, 51, 49, 47, 45, 43, 41, 39, 37, 35, 33, 31, 29, 27, 25, 23, 21, 19, 17, 15, 13, 11, 9, 7, 5), (60, 61, 63, 62), (62, 63, 1, 0), (0, 2, 4, 6, 8, 10, 12, 14, 16, 18, 20, 22, 24, 26, 28, 30, 32, 34, 36, 38, 40, 42, 44, 46, 48, 50, 52, 54, 56, 58, 60, 62)])
me_cylinder_002.polygons.foreach_set('use_smooth', [True] * 34)
_uv = me_cylinder_002.uv_layers.new(name='UVMap')
_uv.uv.foreach_set('vector', [1.0, 0.5, 1.0, 1.0, 0.9688, 1.0, 0.9688, 0.5, 0.9688, 0.5, 0.9688, 1.0, 0.9375, 1.0, 0.9375, 0.5, 0.9375, 0.5, 0.9375, 1.0, 0.9062, 1.0, 0.9062, 0.5, 0.9062, 0.5, 0.9062, 1.0, 0.875, 1.0, 0.875, 0.5, 0.875, 0.5, 0.875, 1.0, 0.8438, 1.0, 0.8438, 0.5, 0.8438, 0.5, 0.8438, 1.0, 0.8125, 1.0, 0.8125, 0.5, 0.8125, 0.5, 0.8125, 1.0, 0.7812, 1.0, 0.7812, 0.5, 0.7812, 0.5, 0.7812, 1.0, 0.75, 1.0, 0.75, 0.5, 0.75, 0.5, 0.75, 1.0, 0.7188, 1.0, 0.7188, 0.5, 0.7188, 0.5, 0.7188, 1.0, 0.6875, 1.0, 0.6875, 0.5, 0.6875, 0.5, 0.6875, 1.0, 0.6562, 1.0, 0.6562, 0.5, 0.6562, 0.5, 0.6562, 1.0, 0.625, 1.0, 0.625, 0.5, 0.625, 0.5, 0.625, 1.0, 0.5938, 1.0, 0.5938, 0.5, 0.5938, 0.5, 0.5938, 1.0, 0.5625, 1.0, 0.5625, 0.5, 0.5625, 0.5, 0.5625, 1.0, 0.5312, 1.0, 0.5312, 0.5, 0.5312, 0.5, 0.5312, 1.0, 0.5, 1.0, 0.5, 0.5, 0.5, 0.5, 0.5, 1.0, 0.4688, 1.0, 0.4688, 0.5, 0.4688, 0.5, 0.4688, 1.0, 0.4375, 1.0, 0.4375, 0.5, 0.4375, 0.5, 0.4375, 1.0, 0.4062, 1.0, 0.4062, 0.5, 0.4062, 0.5, 0.4062, 1.0, 0.375, 1.0, 0.375, 0.5, 0.375, 0.5, 0.375, 1.0, 0.3438, 1.0, 0.3438, 0.5, 0.3438, 0.5, 0.3438, 1.0, 0.3125, 1.0, 0.3125, 0.5, 0.3125, 0.5, 0.3125, 1.0, 0.2812, 1.0, 0.2812, 0.5, 0.2812, 0.5, 0.2812, 1.0, 0.25, 1.0, 0.25, 0.5, 0.25, 0.5, 0.25, 1.0, 0.2188, 1.0, 0.2188, 0.5, 0.2188, 0.5, 0.2188, 1.0, 0.1875, 1.0, 0.1875, 0.5, 0.1875, 0.5, 0.1875, 1.0, 0.1562, 1.0, 0.1562, 0.5, 0.1562, 0.5, 0.1562, 1.0, 0.125, 1.0, 0.125, 0.5, 0.125, 0.5, 0.125, 1.0, 0.09375, 1.0, 0.09375, 0.5, 0.09375, 0.5, 0.09375, 1.0, 0.0625, 1.0, 0.0625, 0.5, 0.2968, 0.4854, 0.25, 0.49, 0.2032, 0.4854, 0.1582, 0.4717, 0.1167, 0.4496, 0.08029, 0.4197, 0.05045, 0.3833, 0.02827, 0.3418, 0.01461, 0.2968, 0.01, 0.25, 0.01461, 0.2032, 0.02827, 0.1582, 0.05045, 0.1167, 0.08029, 0.08029, 0.1167, 0.05045, 0.1582, 0.02827, 0.2032, 0.01461, 0.25, 0.01, 0.2968, 0.01461, 0.3418, 0.02827, 0.3833, 0.05045, 0.4197, 0.08029, 0.4496, 0.1167, 0.4717, 0.1582, 0.4854, 0.2032, 0.49, 0.25, 0.4854, 0.2968, 0.4717, 0.3418, 0.4496, 0.3833, 0.4197, 0.4197, 0.3833, 0.4496, 0.3418, 0.4717, 0.0625, 0.5, 0.0625, 1.0, 0.03125, 1.0, 0.03125, 0.5, 0.03125, 0.5, 0.03125, 1.0, 0.0, 1.0, 0.0, 0.5, 0.75, 0.49, 0.7968, 0.4854, 0.8418, 0.4717, 0.8833, 0.4496, 0.9197, 0.4197, 0.9496, 0.3833, 0.9717, 0.3418, 0.9854, 0.2968, 0.99, 0.25, 0.9854, 0.2032, 0.9717, 0.1582, 0.9496, 0.1167, 0.9197, 0.08029, 0.8833, 0.05045, 0.8418, 0.02827, 0.7968, 0.01461, 0.75, 0.01, 0.7032, 0.01461, 0.6582, 0.02827, 0.6167, 0.05045, 0.5803, 0.08029, 0.5504, 0.1167, 0.5283, 0.1582, 0.5146, 0.2032, 0.51, 0.25, 0.5146, 0.2968, 0.5283, 0.3418, 0.5504, 0.3833, 0.5803, 0.4197, 0.6167, 0.4496, 0.6582, 0.4717, 0.7032, 0.4854])
me_cylinder_002.materials.append(mat_material_001)
me_cylinder_002.update()

# ---- objects
ob_light = bpy.data.objects.new('Light', light_light)
ob_camera = bpy.data.objects.new('Camera', cam_camera)
ob_cylinder = bpy.data.objects.new('Cylinder', me_cylinder)
ob_cube = bpy.data.objects.new('Cube', me_cube_001)
ob_crosshair = bpy.data.objects.new('Crosshair', me_cylinder_001)
ob_cylinder_001 = bpy.data.objects.new('Cylinder.001', me_cylinder_002)

# ---- transforms, parenting, visibility, modifiers, constraints
ob_light.location = (4.076, 1.005, 5.904)
ob_light.rotation_euler = (0.6503, 0.05522, 1.866)
ob_light.lock_rotations_4d = False
ob_light.empty_display_type = 'ARROWS'
ob_light.color = (0.0, 0.0, 0.0, 0.0)
ob_light.lineart.crease_threshold = 0.0
ob_camera.location = (7.359, -6.926, 4.958)
ob_camera.rotation_euler = (1.109, 0.0, 0.8149)
ob_camera.lock_rotations_4d = False
ob_camera.empty_display_type = 'ARROWS'
ob_camera.color = (0.0, 0.0, 0.0, 0.0)
ob_camera.display_type = 'WIRE'
ob_camera.lineart.crease_threshold = 0.0
ob_cylinder.location = (0.0, 0.0, 0.0)
ob_cylinder.rotation_euler = (-1.571, -0.0, 0.0)
ob_cylinder.scale = (0.3743, 0.3743, 2.661)
_m = ob_cylinder.modifiers.new('Smooth by Angle', 'NODES')
_m.node_group = ng_smooth_by_angle
_m.use_pin_to_last = True
_m.show_group_selector = False
ob_cube.location = (0.0, -2.268, 0.3743)
ob_cube.scale = (0.06142, 0.05902, 0.1994)
ob_crosshair.location = (0.0, -2.268, 0.5738)
ob_crosshair.rotation_euler = (-1.571, -0.0, 0.0)
ob_crosshair.scale = (0.0516, 0.0516, 0.01391)
ob_cylinder_001.location = (0.0, -1.207, -0.4118)
ob_cylinder_001.scale = (0.1665, 0.1665, -0.5109)
_m = ob_cylinder_001.modifiers.new('Smooth by Angle', 'NODES')
_m.node_group = ng_smooth_by_angle
_m.use_pin_to_last = True
_m.show_group_selector = False

# ---- collection membership
col_collection.objects.link(ob_light)
col_collection.objects.link(ob_camera)
col_collection.objects.link(ob_cylinder)
col_collection.objects.link(ob_cube)
col_collection.objects.link(ob_crosshair)
col_collection.objects.link(ob_cylinder_001)

# ---- scene / render settings (as saved in the file)
scene.camera = ob_camera
scene.frame_start = 1; scene.frame_end = 250; scene.frame_set(1)
scene.render.engine = 'BLENDER_EEVEE_NEXT'
bpy.context.view_layer.update()
